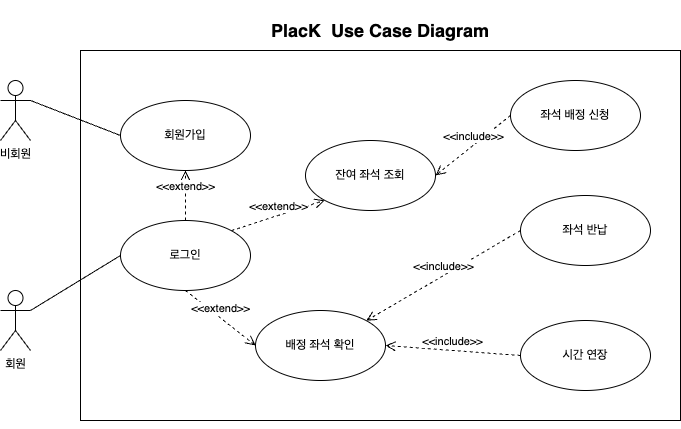

The diagram above was exported from draw.io. Its source (the exported page's mxGraphModel, read from the mxfile embedded in the PNG):
<mxGraphModel dx="1688" dy="744" grid="1" gridSize="10" guides="1" tooltips="1" connect="1" arrows="1" fold="1" page="1" pageScale="1" pageWidth="827" pageHeight="1169" math="0" shadow="0">
  <root>
    <mxCell id="0" />
    <mxCell id="1" parent="0" />
    <mxCell id="CukgdzhEUlSxdz00AIdq-14" value="" style="rounded=0;whiteSpace=wrap;html=1;" vertex="1" parent="1">
      <mxGeometry x="160" y="140" width="600" height="370" as="geometry" />
    </mxCell>
    <mxCell id="CukgdzhEUlSxdz00AIdq-2" value="회원" style="shape=umlActor;verticalLabelPosition=bottom;verticalAlign=top;html=1;" vertex="1" parent="1">
      <mxGeometry x="80" y="380" width="30" height="60" as="geometry" />
    </mxCell>
    <mxCell id="CukgdzhEUlSxdz00AIdq-8" value="비회원" style="shape=umlActor;verticalLabelPosition=bottom;verticalAlign=top;html=1;" vertex="1" parent="1">
      <mxGeometry x="80" y="170" width="30" height="60" as="geometry" />
    </mxCell>
    <mxCell id="CukgdzhEUlSxdz00AIdq-16" value="&lt;b&gt;&lt;font style=&quot;font-size: 18px;&quot;&gt;PlacK&amp;nbsp; Use Case Diagram&lt;/font&gt;&lt;/b&gt;" style="text;strokeColor=none;fillColor=none;align=left;verticalAlign=middle;spacingLeft=4;spacingRight=4;overflow=hidden;points=[[0,0.5],[1,0.5]];portConstraint=eastwest;rotatable=0;whiteSpace=wrap;html=1;" vertex="1" parent="1">
      <mxGeometry x="345" y="90" width="230" height="60" as="geometry" />
    </mxCell>
    <mxCell id="CukgdzhEUlSxdz00AIdq-18" value="로그인" style="ellipse;whiteSpace=wrap;html=1;" vertex="1" parent="1">
      <mxGeometry x="200" y="310" width="130" height="70" as="geometry" />
    </mxCell>
    <mxCell id="CukgdzhEUlSxdz00AIdq-24" value="" style="endArrow=none;html=1;rounded=0;exitX=1;exitY=0.3333333333333333;exitDx=0;exitDy=0;exitPerimeter=0;entryX=0;entryY=0.5;entryDx=0;entryDy=0;" edge="1" parent="1" source="CukgdzhEUlSxdz00AIdq-2" target="CukgdzhEUlSxdz00AIdq-18">
      <mxGeometry width="50" height="50" relative="1" as="geometry">
        <mxPoint x="410" y="460" as="sourcePoint" />
        <mxPoint x="460" y="410" as="targetPoint" />
      </mxGeometry>
    </mxCell>
    <mxCell id="CukgdzhEUlSxdz00AIdq-25" value="회원가입" style="ellipse;whiteSpace=wrap;html=1;" vertex="1" parent="1">
      <mxGeometry x="200" y="190" width="130" height="70" as="geometry" />
    </mxCell>
    <mxCell id="CukgdzhEUlSxdz00AIdq-27" value="" style="endArrow=none;html=1;rounded=0;exitX=1;exitY=0.3333333333333333;exitDx=0;exitDy=0;exitPerimeter=0;entryX=0;entryY=0.5;entryDx=0;entryDy=0;" edge="1" parent="1" source="CukgdzhEUlSxdz00AIdq-8" target="CukgdzhEUlSxdz00AIdq-25">
      <mxGeometry width="50" height="50" relative="1" as="geometry">
        <mxPoint x="410" y="460" as="sourcePoint" />
        <mxPoint x="460" y="410" as="targetPoint" />
      </mxGeometry>
    </mxCell>
    <mxCell id="CukgdzhEUlSxdz00AIdq-28" value="잔여 좌석 조회" style="ellipse;whiteSpace=wrap;html=1;" vertex="1" parent="1">
      <mxGeometry x="385" y="230" width="130" height="70" as="geometry" />
    </mxCell>
    <mxCell id="CukgdzhEUlSxdz00AIdq-29" value="배정 좌석 확인" style="ellipse;whiteSpace=wrap;html=1;" vertex="1" parent="1">
      <mxGeometry x="335" y="400" width="130" height="70" as="geometry" />
    </mxCell>
    <mxCell id="CukgdzhEUlSxdz00AIdq-30" value="좌석 반납" style="ellipse;whiteSpace=wrap;html=1;" vertex="1" parent="1">
      <mxGeometry x="600" y="285" width="130" height="70" as="geometry" />
    </mxCell>
    <mxCell id="CukgdzhEUlSxdz00AIdq-31" value="시간 연장" style="ellipse;whiteSpace=wrap;html=1;" vertex="1" parent="1">
      <mxGeometry x="600" y="410" width="130" height="70" as="geometry" />
    </mxCell>
    <mxCell id="CukgdzhEUlSxdz00AIdq-32" value="좌석 배정 신청" style="ellipse;whiteSpace=wrap;html=1;" vertex="1" parent="1">
      <mxGeometry x="590" y="170" width="130" height="70" as="geometry" />
    </mxCell>
    <mxCell id="CukgdzhEUlSxdz00AIdq-34" style="edgeStyle=orthogonalEdgeStyle;rounded=0;orthogonalLoop=1;jettySize=auto;html=1;exitX=0.5;exitY=1;exitDx=0;exitDy=0;" edge="1" parent="1" source="CukgdzhEUlSxdz00AIdq-14" target="CukgdzhEUlSxdz00AIdq-14">
      <mxGeometry relative="1" as="geometry" />
    </mxCell>
    <mxCell id="CukgdzhEUlSxdz00AIdq-36" value="&amp;lt;&amp;lt;extend&amp;gt;&amp;gt;" style="html=1;verticalAlign=bottom;endArrow=open;dashed=1;endSize=8;curved=0;rounded=0;exitX=0.5;exitY=1;exitDx=0;exitDy=0;entryX=0;entryY=0.5;entryDx=0;entryDy=0;" edge="1" parent="1" source="CukgdzhEUlSxdz00AIdq-18" target="CukgdzhEUlSxdz00AIdq-29">
      <mxGeometry relative="1" as="geometry">
        <mxPoint x="710" y="583" as="sourcePoint" />
        <mxPoint x="450" y="583" as="targetPoint" />
        <mxPoint as="offset" />
      </mxGeometry>
    </mxCell>
    <mxCell id="CukgdzhEUlSxdz00AIdq-39" value="&amp;lt;&amp;lt;include&amp;gt;&amp;gt;" style="html=1;verticalAlign=bottom;endArrow=open;dashed=1;endSize=8;curved=0;rounded=0;exitX=0;exitY=0.5;exitDx=0;exitDy=0;entryX=1;entryY=0;entryDx=0;entryDy=0;" edge="1" parent="1" source="CukgdzhEUlSxdz00AIdq-30" target="CukgdzhEUlSxdz00AIdq-29">
      <mxGeometry relative="1" as="geometry">
        <mxPoint x="620" y="410" as="sourcePoint" />
        <mxPoint x="480" y="410" as="targetPoint" />
        <mxPoint as="offset" />
      </mxGeometry>
    </mxCell>
    <mxCell id="CukgdzhEUlSxdz00AIdq-40" value="&amp;lt;&amp;lt;include&amp;gt;&amp;gt;" style="html=1;verticalAlign=bottom;endArrow=open;dashed=1;endSize=8;curved=0;rounded=0;exitX=0;exitY=0.5;exitDx=0;exitDy=0;entryX=1;entryY=0.5;entryDx=0;entryDy=0;" edge="1" parent="1" source="CukgdzhEUlSxdz00AIdq-31" target="CukgdzhEUlSxdz00AIdq-29">
      <mxGeometry relative="1" as="geometry">
        <mxPoint x="610" y="365" as="sourcePoint" />
        <mxPoint x="481" y="420" as="targetPoint" />
        <mxPoint as="offset" />
      </mxGeometry>
    </mxCell>
    <mxCell id="CukgdzhEUlSxdz00AIdq-41" value="&amp;lt;&amp;lt;extend&amp;gt;&amp;gt;" style="html=1;verticalAlign=bottom;endArrow=open;dashed=1;endSize=8;curved=0;rounded=0;exitX=0.5;exitY=0;exitDx=0;exitDy=0;" edge="1" parent="1" source="CukgdzhEUlSxdz00AIdq-18" target="CukgdzhEUlSxdz00AIdq-25">
      <mxGeometry relative="1" as="geometry">
        <mxPoint x="275" y="390" as="sourcePoint" />
        <mxPoint x="345" y="445" as="targetPoint" />
        <mxPoint as="offset" />
      </mxGeometry>
    </mxCell>
    <mxCell id="CukgdzhEUlSxdz00AIdq-42" value="&amp;lt;&amp;lt;extend&amp;gt;&amp;gt;" style="html=1;verticalAlign=bottom;endArrow=open;dashed=1;endSize=8;curved=0;rounded=0;exitX=1;exitY=0;exitDx=0;exitDy=0;entryX=0;entryY=1;entryDx=0;entryDy=0;" edge="1" parent="1" source="CukgdzhEUlSxdz00AIdq-18" target="CukgdzhEUlSxdz00AIdq-28">
      <mxGeometry relative="1" as="geometry">
        <mxPoint x="285" y="400" as="sourcePoint" />
        <mxPoint x="355" y="455" as="targetPoint" />
        <mxPoint as="offset" />
      </mxGeometry>
    </mxCell>
    <mxCell id="CukgdzhEUlSxdz00AIdq-43" value="&amp;lt;&amp;lt;include&amp;gt;&amp;gt;" style="html=1;verticalAlign=bottom;endArrow=open;dashed=1;endSize=8;curved=0;rounded=0;exitX=0;exitY=0.5;exitDx=0;exitDy=0;entryX=1;entryY=0.5;entryDx=0;entryDy=0;" edge="1" parent="1" source="CukgdzhEUlSxdz00AIdq-32" target="CukgdzhEUlSxdz00AIdq-28">
      <mxGeometry relative="1" as="geometry">
        <mxPoint x="568" y="245" as="sourcePoint" />
        <mxPoint x="414" y="300" as="targetPoint" />
        <mxPoint as="offset" />
      </mxGeometry>
    </mxCell>
  </root>
</mxGraphModel>